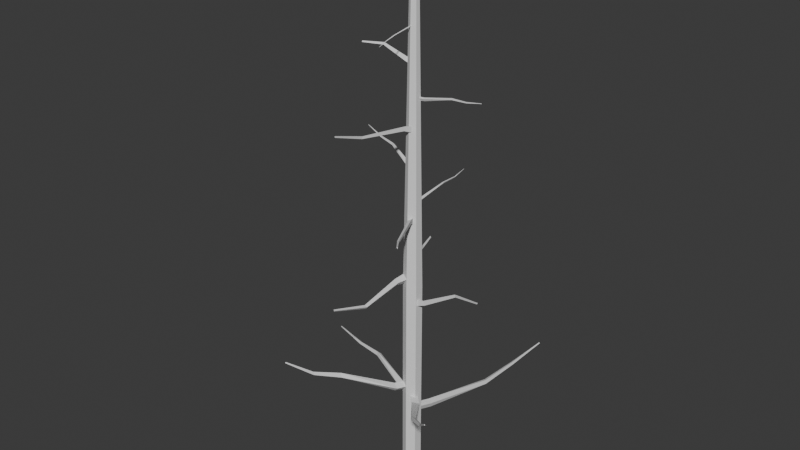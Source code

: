 # Source: Spruce.blend  (saved by Blender 5.1.30; exported with 4.5.12 LTS)
import bpy
from mathutils import Matrix  # noqa: F401  (used for matrix-valued properties, if any)

bpy.ops.wm.read_factory_settings(use_empty=True)
scene = bpy.context.scene
scene.name = 'Scene'

# ---- collections
col_collection = bpy.data.collections.new('Collection'); scene.collection.children.link(col_collection)

# ---- world
world_world = bpy.data.worlds.new('World'); scene.world = world_world
world_world.use_nodes = True; world_world.node_tree.nodes.clear()
_N = world_world.node_tree.nodes; _L = world_world.node_tree.links
n0 = _N.new('ShaderNodeOutputWorld'); n0.name = 'World Output'; n0.location = (200, 100)
n1 = _N.new('ShaderNodeBackground'); n1.name = 'Background'; n1.location = (-200, 100)
n1.inputs[0].default_value = (0.05088, 0.05088, 0.05088, 1.0)
_L.new(n1.outputs[0], n0.inputs[0])
n0.is_active_output = True
world_world.color = (0.05088, 0.05088, 0.05088)
world_world.sun_shadow_jitter_overblur = 0.0

# ---- meshes
me_cylinder = bpy.data.meshes.new('Cylinder')
me_cylinder.from_pydata([(0.0, 1.0, -1.5), (0.0, 0.396, 1.5), (0.866, 0.5, -1.5), (0.343, 0.198, 1.5), (0.866, -0.5, -1.5), (0.343, -0.198, 1.5), (0.0, -1.0, -1.5), (0.0, -0.396, 1.5), (-0.866, -0.5, -1.5), (-0.343, -0.198, 1.5), (-0.866, 0.5, -1.5), (-0.343, 0.198, 1.5), (0.0, 1.0, -0.3385), (0.866, 0.5, -0.3385), (0.866, -0.5, -0.3385), (0.0, -1.0, -0.3385), (-0.866, -0.5, -0.3385), (-0.866, 0.5, -0.3385)], [], [(12, 1, 3, 13), (13, 3, 5, 14), (14, 5, 7, 15), (15, 7, 9, 16), (3, 1, 11, 9, 7, 5), (16, 9, 11, 17), (17, 11, 1, 12), (0, 2, 4, 6, 8, 10), (10, 17, 12, 0), (8, 16, 17, 10), (6, 15, 16, 8), (4, 14, 15, 6), (2, 13, 14, 4), (0, 12, 13, 2)])
_uv = me_cylinder.uv_layers.new(name='UVMap')
_uv.uv.foreach_set('vector', [1.0, 0.6936, 1.0, 1.0, 0.8333, 1.0, 0.8333, 0.6936, 0.8333, 0.6936, 0.8333, 1.0, 0.6667, 1.0, 0.6667, 0.6936, 0.6667, 0.6936, 0.6667, 1.0, 0.5, 1.0, 0.5, 0.6936, 0.5, 0.6936, 0.5, 1.0, 0.3333, 1.0, 0.3333, 0.6936, 0.4578, 0.37, 0.25, 0.49, 0.04215, 0.37, 0.04215, 0.13, 0.25, 0.01, 0.4578, 0.13, 0.3333, 0.6936, 0.3333, 1.0, 0.1667, 1.0, 0.1667, 0.6936, 0.1667, 0.6936, 0.1667, 1.0, -8.941e-08, 1.0, -8.941e-08, 0.6936, 0.75, 0.49, 0.9578, 0.37, 0.9578, 0.13, 0.75, 0.01, 0.5422, 0.13, 0.5422, 0.37, 0.1667, 0.5, 0.1667, 0.6936, -8.941e-08, 0.6936, -8.941e-08, 0.5, 0.3333, 0.5, 0.3333, 0.6936, 0.1667, 0.6936, 0.1667, 0.5, 0.5, 0.5, 0.5, 0.6936, 0.3333, 0.6936, 0.3333, 0.5, 0.6667, 0.5, 0.6667, 0.6936, 0.5, 0.6936, 0.5, 0.5, 0.8333, 0.5, 0.8333, 0.6936, 0.6667, 0.6936, 0.6667, 0.5, 1.0, 0.5, 1.0, 0.6936, 0.8333, 0.6936, 0.8333, 0.5])
me_cylinder.update()
me_cylinder_002 = bpy.data.meshes.new('Cylinder.002')
me_cylinder_002.from_pydata([(0.0, 1.0, -1.5), (0.0, 1.0, 1.5), (0.866, -0.5, -1.5), (0.866, -0.5, 1.5), (-0.866, -0.5, -1.5), (-0.866, -0.5, 1.5), (0.866, -0.5, 1.5), (0.0, 1.0, 1.5), (-0.866, -0.5, 1.5), (3.153, -4.698, 13.27), (3.035, -3.65, 13.36), (2.19, -4.285, 13.42), (2.762, -7.278, 19.6), (2.682, -6.568, 19.66), (2.109, -6.998, 19.7), (3.524, -11.19, 25.53), (3.564, -10.96, 25.65), (3.324, -11.07, 25.66)], [], [(0, 1, 3, 2), (2, 3, 5, 4), (1, 5, 8, 7), (4, 5, 1, 0), (7, 8, 11, 10), (5, 3, 6, 8), (3, 1, 7, 6), (10, 11, 14, 13), (8, 6, 9, 11), (6, 7, 10, 9), (13, 14, 17, 16), (11, 9, 12, 14), (9, 10, 13, 12), (15, 16, 17), (14, 12, 15, 17), (12, 13, 16, 15)])
_uv = me_cylinder_002.uv_layers.new(name='UVMap')
_uv.uv.foreach_set('vector', [1.0, 0.5, 1.0, 1.0, 0.6667, 1.0, 0.6667, 0.5, 0.6667, 0.5, 0.6667, 1.0, 0.3333, 1.0, 0.3333, 0.5, -5.96e-08, 1.0, 0.3333, 1.0, 0.3333, 1.0, -5.96e-08, 1.0, 0.3333, 0.5, 0.3333, 1.0, -5.96e-08, 1.0, -5.96e-08, 0.5, -5.96e-08, 1.0, 0.3333, 1.0, 0.3333, 1.0, -5.96e-08, 1.0, 0.3333, 1.0, 0.6667, 1.0, 0.6667, 1.0, 0.3333, 1.0, 0.6667, 1.0, 1.0, 1.0, 1.0, 1.0, 0.6667, 1.0, -5.96e-08, 1.0, 0.3333, 1.0, 0.3333, 1.0, -5.96e-08, 1.0, 0.3333, 1.0, 0.6667, 1.0, 0.6667, 1.0, 0.3333, 1.0, 0.6667, 1.0, 1.0, 1.0, 1.0, 1.0, 0.6667, 1.0, -5.96e-08, 1.0, 0.3333, 1.0, 0.3333, 1.0, -5.96e-08, 1.0, 0.3333, 1.0, 0.6667, 1.0, 0.6667, 1.0, 0.3333, 1.0, 0.6667, 1.0, 1.0, 1.0, 1.0, 1.0, 0.6667, 1.0, 0.4578, 0.13, 0.25, 0.49, 0.04215, 0.13, 0.3333, 1.0, 0.6667, 1.0, 0.6667, 1.0, 0.3333, 1.0, 0.6667, 1.0, 1.0, 1.0, 1.0, 1.0, 0.6667, 1.0])
me_cylinder_002.update()
me_cylinder_003 = bpy.data.meshes.new('Cylinder.003')
me_cylinder_003.from_pydata([(-0.275, 2.26, -12.67), (-0.275, 2.26, -9.67), (0.591, 0.7597, -12.67), (0.591, 0.7597, -9.67), (-1.141, 0.7597, -12.67), (-1.141, 0.7597, -9.67), (0.591, 0.7597, -9.67), (-0.275, 2.26, -9.67), (-1.141, 0.7597, -9.67), (2.878, -3.439, 2.098), (2.76, -2.391, 2.189), (1.915, -3.026, 2.25), (2.487, -6.019, 8.427), (2.407, -5.308, 8.489), (1.834, -5.739, 8.531), (3.249, -9.935, 14.36), (3.289, -9.699, 14.48), (3.049, -9.814, 14.49)], [], [(0, 1, 3, 2), (2, 3, 5, 4), (1, 5, 8, 7), (4, 5, 1, 0), (7, 8, 11, 10), (5, 3, 6, 8), (3, 1, 7, 6), (10, 11, 14, 13), (8, 6, 9, 11), (6, 7, 10, 9), (13, 14, 17, 16), (11, 9, 12, 14), (9, 10, 13, 12), (15, 16, 17), (14, 12, 15, 17), (12, 13, 16, 15)])
_uv = me_cylinder_003.uv_layers.new(name='UVMap')
_uv.uv.foreach_set('vector', [1.0, 0.5, 1.0, 1.0, 0.6667, 1.0, 0.6667, 0.5, 0.6667, 0.5, 0.6667, 1.0, 0.3333, 1.0, 0.3333, 0.5, -5.96e-08, 1.0, 0.3333, 1.0, 0.3333, 1.0, -5.96e-08, 1.0, 0.3333, 0.5, 0.3333, 1.0, -5.96e-08, 1.0, -5.96e-08, 0.5, -5.96e-08, 1.0, 0.3333, 1.0, 0.3333, 1.0, -5.96e-08, 1.0, 0.3333, 1.0, 0.6667, 1.0, 0.6667, 1.0, 0.3333, 1.0, 0.6667, 1.0, 1.0, 1.0, 1.0, 1.0, 0.6667, 1.0, -5.96e-08, 1.0, 0.3333, 1.0, 0.3333, 1.0, -5.96e-08, 1.0, 0.3333, 1.0, 0.6667, 1.0, 0.6667, 1.0, 0.3333, 1.0, 0.6667, 1.0, 1.0, 1.0, 1.0, 1.0, 0.6667, 1.0, -5.96e-08, 1.0, 0.3333, 1.0, 0.3333, 1.0, -5.96e-08, 1.0, 0.3333, 1.0, 0.6667, 1.0, 0.6667, 1.0, 0.3333, 1.0, 0.6667, 1.0, 1.0, 1.0, 1.0, 1.0, 0.6667, 1.0, 0.4578, 0.13, 0.25, 0.49, 0.04215, 0.13, 0.3333, 1.0, 0.6667, 1.0, 0.6667, 1.0, 0.3333, 1.0, 0.6667, 1.0, 1.0, 1.0, 1.0, 1.0, 0.6667, 1.0])
me_cylinder_003.update()
me_cylinder_004 = bpy.data.meshes.new('Cylinder.004')
me_cylinder_004.from_pydata([(-0.275, 2.26, -12.67), (-0.275, 2.26, -9.67), (0.591, 0.7597, -12.67), (0.591, 0.7597, -9.67), (-1.141, 0.7597, -12.67), (-1.141, 0.7597, -9.67), (0.591, 0.7597, -9.67), (-0.275, 2.26, -9.67), (-1.141, 0.7597, -9.67), (2.878, -3.439, 2.098), (2.76, -2.391, 2.189), (1.915, -3.026, 2.25), (2.487, -6.019, 8.427), (2.407, -5.308, 8.489), (1.834, -5.739, 8.531), (3.249, -9.935, 14.36), (3.289, -9.699, 14.48), (3.049, -9.814, 14.49)], [], [(0, 1, 3, 2), (2, 3, 5, 4), (1, 5, 8, 7), (4, 5, 1, 0), (7, 8, 11, 10), (5, 3, 6, 8), (3, 1, 7, 6), (10, 11, 14, 13), (8, 6, 9, 11), (6, 7, 10, 9), (13, 14, 17, 16), (11, 9, 12, 14), (9, 10, 13, 12), (15, 16, 17), (14, 12, 15, 17), (12, 13, 16, 15)])
_uv = me_cylinder_004.uv_layers.new(name='UVMap')
_uv.uv.foreach_set('vector', [1.0, 0.5, 1.0, 1.0, 0.6667, 1.0, 0.6667, 0.5, 0.6667, 0.5, 0.6667, 1.0, 0.3333, 1.0, 0.3333, 0.5, -5.96e-08, 1.0, 0.3333, 1.0, 0.3333, 1.0, -5.96e-08, 1.0, 0.3333, 0.5, 0.3333, 1.0, -5.96e-08, 1.0, -5.96e-08, 0.5, -5.96e-08, 1.0, 0.3333, 1.0, 0.3333, 1.0, -5.96e-08, 1.0, 0.3333, 1.0, 0.6667, 1.0, 0.6667, 1.0, 0.3333, 1.0, 0.6667, 1.0, 1.0, 1.0, 1.0, 1.0, 0.6667, 1.0, -5.96e-08, 1.0, 0.3333, 1.0, 0.3333, 1.0, -5.96e-08, 1.0, 0.3333, 1.0, 0.6667, 1.0, 0.6667, 1.0, 0.3333, 1.0, 0.6667, 1.0, 1.0, 1.0, 1.0, 1.0, 0.6667, 1.0, -5.96e-08, 1.0, 0.3333, 1.0, 0.3333, 1.0, -5.96e-08, 1.0, 0.3333, 1.0, 0.6667, 1.0, 0.6667, 1.0, 0.3333, 1.0, 0.6667, 1.0, 1.0, 1.0, 1.0, 1.0, 0.6667, 1.0, 0.4578, 0.13, 0.25, 0.49, 0.04215, 0.13, 0.3333, 1.0, 0.6667, 1.0, 0.6667, 1.0, 0.3333, 1.0, 0.6667, 1.0, 1.0, 1.0, 1.0, 1.0, 0.6667, 1.0])
me_cylinder_004.update()
me_cylinder_001 = bpy.data.meshes.new('Cylinder.001')
me_cylinder_001.from_pydata([(0.0, 1.0, -1.0), (0.0, 0.6656, 1.0), (0.866, -0.5, -1.0), (0.5764, -0.3328, 1.0), (-0.866, -0.5, -1.0), (-0.5764, -0.3328, 1.0), (-2.046, -1.94, 13.05), (-2.239, -1.606, 13.05), (-2.432, -1.94, 13.05), (-2.895, -0.2296, 7.871), (-2.566, 0.3406, 7.871), (-2.236, -0.2296, 7.871)], [], [(0, 1, 3, 2), (2, 3, 5, 4), (10, 9, 8, 7), (4, 5, 1, 0), (6, 7, 8), (9, 11, 6, 8), (11, 10, 7, 6), (3, 1, 10, 11), (5, 3, 11, 9), (1, 5, 9, 10)])
_uv = me_cylinder_001.uv_layers.new(name='UVMap')
_uv.uv.foreach_set('vector', [1.0, 0.5, 1.0, 1.0, 0.6667, 1.0, 0.6667, 0.5, 0.6667, 0.5, 0.6667, 1.0, 0.3333, 1.0, 0.3333, 0.5, -5.96e-08, 1.0, 0.3333, 1.0, 0.3333, 1.0, -5.96e-08, 1.0, 0.3333, 0.5, 0.3333, 1.0, -5.96e-08, 1.0, -5.96e-08, 0.5, 0.4578, 0.13, 0.25, 0.49, 0.04215, 0.13, 0.3333, 1.0, 0.6667, 1.0, 0.6667, 1.0, 0.3333, 1.0, 0.6667, 1.0, 1.0, 1.0, 1.0, 1.0, 0.6667, 1.0, 0.6667, 1.0, 1.0, 1.0, 1.0, 1.0, 0.6667, 1.0, 0.3333, 1.0, 0.6667, 1.0, 0.6667, 1.0, 0.3333, 1.0, -5.96e-08, 1.0, 0.3333, 1.0, 0.3333, 1.0, -5.96e-08, 1.0])
me_cylinder_001.update()
me_cylinder_005 = bpy.data.meshes.new('Cylinder.005')
me_cylinder_005.from_pydata([(0.0, 1.0, -1.0), (0.0, 0.6656, 1.0), (0.866, -0.5, -1.0), (0.5764, -0.3328, 1.0), (-0.866, -0.5, -1.0), (-0.5764, -0.3328, 1.0), (-2.046, -1.94, 13.05), (-2.239, -1.606, 13.05), (-2.432, -1.94, 13.05), (-2.895, -0.2296, 7.871), (-2.566, 0.3406, 7.871), (-2.236, -0.2296, 7.871)], [], [(0, 1, 3, 2), (2, 3, 5, 4), (10, 9, 8, 7), (4, 5, 1, 0), (6, 7, 8), (9, 11, 6, 8), (11, 10, 7, 6), (3, 1, 10, 11), (5, 3, 11, 9), (1, 5, 9, 10)])
_uv = me_cylinder_005.uv_layers.new(name='UVMap')
_uv.uv.foreach_set('vector', [1.0, 0.5, 1.0, 1.0, 0.6667, 1.0, 0.6667, 0.5, 0.6667, 0.5, 0.6667, 1.0, 0.3333, 1.0, 0.3333, 0.5, -5.96e-08, 1.0, 0.3333, 1.0, 0.3333, 1.0, -5.96e-08, 1.0, 0.3333, 0.5, 0.3333, 1.0, -5.96e-08, 1.0, -5.96e-08, 0.5, 0.4578, 0.13, 0.25, 0.49, 0.04215, 0.13, 0.3333, 1.0, 0.6667, 1.0, 0.6667, 1.0, 0.3333, 1.0, 0.6667, 1.0, 1.0, 1.0, 1.0, 1.0, 0.6667, 1.0, 0.6667, 1.0, 1.0, 1.0, 1.0, 1.0, 0.6667, 1.0, 0.3333, 1.0, 0.6667, 1.0, 0.6667, 1.0, 0.3333, 1.0, -5.96e-08, 1.0, 0.3333, 1.0, 0.3333, 1.0, -5.96e-08, 1.0])
me_cylinder_005.update()
me_cylinder_006 = bpy.data.meshes.new('Cylinder.006')
me_cylinder_006.from_pydata([(0.0, 1.0, -1.0), (0.0, 0.6656, 1.0), (0.866, -0.5, -1.0), (0.5764, -0.3328, 1.0), (-0.866, -0.5, -1.0), (-0.5764, -0.3328, 1.0), (-2.046, -1.94, 13.05), (-2.239, -1.606, 13.05), (-2.432, -1.94, 13.05), (-2.895, -0.2296, 7.871), (-2.566, 0.3406, 7.871), (-2.236, -0.2296, 7.871)], [], [(0, 1, 3, 2), (2, 3, 5, 4), (10, 9, 8, 7), (4, 5, 1, 0), (6, 7, 8), (9, 11, 6, 8), (11, 10, 7, 6), (3, 1, 10, 11), (5, 3, 11, 9), (1, 5, 9, 10)])
_uv = me_cylinder_006.uv_layers.new(name='UVMap')
_uv.uv.foreach_set('vector', [1.0, 0.5, 1.0, 1.0, 0.6667, 1.0, 0.6667, 0.5, 0.6667, 0.5, 0.6667, 1.0, 0.3333, 1.0, 0.3333, 0.5, -5.96e-08, 1.0, 0.3333, 1.0, 0.3333, 1.0, -5.96e-08, 1.0, 0.3333, 0.5, 0.3333, 1.0, -5.96e-08, 1.0, -5.96e-08, 0.5, 0.4578, 0.13, 0.25, 0.49, 0.04215, 0.13, 0.3333, 1.0, 0.6667, 1.0, 0.6667, 1.0, 0.3333, 1.0, 0.6667, 1.0, 1.0, 1.0, 1.0, 1.0, 0.6667, 1.0, 0.6667, 1.0, 1.0, 1.0, 1.0, 1.0, 0.6667, 1.0, 0.3333, 1.0, 0.6667, 1.0, 0.6667, 1.0, 0.3333, 1.0, -5.96e-08, 1.0, 0.3333, 1.0, 0.3333, 1.0, -5.96e-08, 1.0])
me_cylinder_006.update()
me_cylinder_007 = bpy.data.meshes.new('Cylinder.007')
me_cylinder_007.from_pydata([(-0.275, 2.26, -12.67), (-0.275, 2.26, -9.67), (0.591, 0.7597, -12.67), (0.591, 0.7597, -9.67), (-1.141, 0.7597, -12.67), (-1.141, 0.7597, -9.67), (0.591, 0.7597, -9.67), (-0.275, 2.26, -9.67), (-1.141, 0.7597, -9.67), (2.878, -3.439, 2.098), (2.76, -2.391, 2.189), (1.915, -3.026, 2.25), (2.487, -6.019, 8.427), (2.407, -5.308, 8.489), (1.834, -5.739, 8.531), (3.249, -9.935, 14.36), (3.289, -9.699, 14.48), (3.049, -9.814, 14.49)], [], [(0, 1, 3, 2), (2, 3, 5, 4), (1, 5, 8, 7), (4, 5, 1, 0), (7, 8, 11, 10), (5, 3, 6, 8), (3, 1, 7, 6), (10, 11, 14, 13), (8, 6, 9, 11), (6, 7, 10, 9), (13, 14, 17, 16), (11, 9, 12, 14), (9, 10, 13, 12), (15, 16, 17), (14, 12, 15, 17), (12, 13, 16, 15)])
_uv = me_cylinder_007.uv_layers.new(name='UVMap')
_uv.uv.foreach_set('vector', [1.0, 0.5, 1.0, 1.0, 0.6667, 1.0, 0.6667, 0.5, 0.6667, 0.5, 0.6667, 1.0, 0.3333, 1.0, 0.3333, 0.5, -5.96e-08, 1.0, 0.3333, 1.0, 0.3333, 1.0, -5.96e-08, 1.0, 0.3333, 0.5, 0.3333, 1.0, -5.96e-08, 1.0, -5.96e-08, 0.5, -5.96e-08, 1.0, 0.3333, 1.0, 0.3333, 1.0, -5.96e-08, 1.0, 0.3333, 1.0, 0.6667, 1.0, 0.6667, 1.0, 0.3333, 1.0, 0.6667, 1.0, 1.0, 1.0, 1.0, 1.0, 0.6667, 1.0, -5.96e-08, 1.0, 0.3333, 1.0, 0.3333, 1.0, -5.96e-08, 1.0, 0.3333, 1.0, 0.6667, 1.0, 0.6667, 1.0, 0.3333, 1.0, 0.6667, 1.0, 1.0, 1.0, 1.0, 1.0, 0.6667, 1.0, -5.96e-08, 1.0, 0.3333, 1.0, 0.3333, 1.0, -5.96e-08, 1.0, 0.3333, 1.0, 0.6667, 1.0, 0.6667, 1.0, 0.3333, 1.0, 0.6667, 1.0, 1.0, 1.0, 1.0, 1.0, 0.6667, 1.0, 0.4578, 0.13, 0.25, 0.49, 0.04215, 0.13, 0.3333, 1.0, 0.6667, 1.0, 0.6667, 1.0, 0.3333, 1.0, 0.6667, 1.0, 1.0, 1.0, 1.0, 1.0, 0.6667, 1.0])
me_cylinder_007.update()
me_cylinder_008 = bpy.data.meshes.new('Cylinder.008')
me_cylinder_008.from_pydata([(-0.275, 2.26, -12.67), (-0.275, 2.26, -9.67), (0.591, 0.7597, -12.67), (0.591, 0.7597, -9.67), (-1.141, 0.7597, -12.67), (-1.141, 0.7597, -9.67), (0.591, 0.7597, -9.67), (-0.275, 2.26, -9.67), (-1.141, 0.7597, -9.67), (2.878, -3.439, 2.098), (2.76, -2.391, 2.189), (1.915, -3.026, 2.25), (2.487, -6.019, 8.427), (2.407, -5.308, 8.489), (1.834, -5.739, 8.531), (3.249, -9.935, 14.36), (3.289, -9.699, 14.48), (3.049, -9.814, 14.49)], [], [(0, 1, 3, 2), (2, 3, 5, 4), (1, 5, 8, 7), (4, 5, 1, 0), (7, 8, 11, 10), (5, 3, 6, 8), (3, 1, 7, 6), (10, 11, 14, 13), (8, 6, 9, 11), (6, 7, 10, 9), (13, 14, 17, 16), (11, 9, 12, 14), (9, 10, 13, 12), (15, 16, 17), (14, 12, 15, 17), (12, 13, 16, 15)])
_uv = me_cylinder_008.uv_layers.new(name='UVMap')
_uv.uv.foreach_set('vector', [1.0, 0.5, 1.0, 1.0, 0.6667, 1.0, 0.6667, 0.5, 0.6667, 0.5, 0.6667, 1.0, 0.3333, 1.0, 0.3333, 0.5, -5.96e-08, 1.0, 0.3333, 1.0, 0.3333, 1.0, -5.96e-08, 1.0, 0.3333, 0.5, 0.3333, 1.0, -5.96e-08, 1.0, -5.96e-08, 0.5, -5.96e-08, 1.0, 0.3333, 1.0, 0.3333, 1.0, -5.96e-08, 1.0, 0.3333, 1.0, 0.6667, 1.0, 0.6667, 1.0, 0.3333, 1.0, 0.6667, 1.0, 1.0, 1.0, 1.0, 1.0, 0.6667, 1.0, -5.96e-08, 1.0, 0.3333, 1.0, 0.3333, 1.0, -5.96e-08, 1.0, 0.3333, 1.0, 0.6667, 1.0, 0.6667, 1.0, 0.3333, 1.0, 0.6667, 1.0, 1.0, 1.0, 1.0, 1.0, 0.6667, 1.0, -5.96e-08, 1.0, 0.3333, 1.0, 0.3333, 1.0, -5.96e-08, 1.0, 0.3333, 1.0, 0.6667, 1.0, 0.6667, 1.0, 0.3333, 1.0, 0.6667, 1.0, 1.0, 1.0, 1.0, 1.0, 0.6667, 1.0, 0.4578, 0.13, 0.25, 0.49, 0.04215, 0.13, 0.3333, 1.0, 0.6667, 1.0, 0.6667, 1.0, 0.3333, 1.0, 0.6667, 1.0, 1.0, 1.0, 1.0, 1.0, 0.6667, 1.0])
me_cylinder_008.update()
me_cylinder_009 = bpy.data.meshes.new('Cylinder.009')
me_cylinder_009.from_pydata([(-0.275, 2.26, -12.67), (-0.275, 2.26, -9.67), (0.591, 0.7597, -12.67), (0.591, 0.7597, -9.67), (-1.141, 0.7597, -12.67), (-1.141, 0.7597, -9.67), (0.591, 0.7597, -9.67), (-0.275, 2.26, -9.67), (-1.141, 0.7597, -9.67), (2.878, -3.439, 2.098), (2.76, -2.391, 2.189), (1.915, -3.026, 2.25), (2.487, -6.019, 8.427), (2.407, -5.308, 8.489), (1.834, -5.739, 8.531), (3.249, -9.935, 14.36), (3.289, -9.699, 14.48), (3.049, -9.814, 14.49)], [], [(0, 1, 3, 2), (2, 3, 5, 4), (1, 5, 8, 7), (4, 5, 1, 0), (7, 8, 11, 10), (5, 3, 6, 8), (3, 1, 7, 6), (10, 11, 14, 13), (8, 6, 9, 11), (6, 7, 10, 9), (13, 14, 17, 16), (11, 9, 12, 14), (9, 10, 13, 12), (15, 16, 17), (14, 12, 15, 17), (12, 13, 16, 15)])
_uv = me_cylinder_009.uv_layers.new(name='UVMap')
_uv.uv.foreach_set('vector', [1.0, 0.5, 1.0, 1.0, 0.6667, 1.0, 0.6667, 0.5, 0.6667, 0.5, 0.6667, 1.0, 0.3333, 1.0, 0.3333, 0.5, -5.96e-08, 1.0, 0.3333, 1.0, 0.3333, 1.0, -5.96e-08, 1.0, 0.3333, 0.5, 0.3333, 1.0, -5.96e-08, 1.0, -5.96e-08, 0.5, -5.96e-08, 1.0, 0.3333, 1.0, 0.3333, 1.0, -5.96e-08, 1.0, 0.3333, 1.0, 0.6667, 1.0, 0.6667, 1.0, 0.3333, 1.0, 0.6667, 1.0, 1.0, 1.0, 1.0, 1.0, 0.6667, 1.0, -5.96e-08, 1.0, 0.3333, 1.0, 0.3333, 1.0, -5.96e-08, 1.0, 0.3333, 1.0, 0.6667, 1.0, 0.6667, 1.0, 0.3333, 1.0, 0.6667, 1.0, 1.0, 1.0, 1.0, 1.0, 0.6667, 1.0, -5.96e-08, 1.0, 0.3333, 1.0, 0.3333, 1.0, -5.96e-08, 1.0, 0.3333, 1.0, 0.6667, 1.0, 0.6667, 1.0, 0.3333, 1.0, 0.6667, 1.0, 1.0, 1.0, 1.0, 1.0, 0.6667, 1.0, 0.4578, 0.13, 0.25, 0.49, 0.04215, 0.13, 0.3333, 1.0, 0.6667, 1.0, 0.6667, 1.0, 0.3333, 1.0, 0.6667, 1.0, 1.0, 1.0, 1.0, 1.0, 0.6667, 1.0])
me_cylinder_009.update()
me_cylinder_010 = bpy.data.meshes.new('Cylinder.010')
me_cylinder_010.from_pydata([(-0.275, 2.26, -12.67), (-0.275, 2.26, -9.67), (0.591, 0.7597, -12.67), (0.591, 0.7597, -9.67), (-1.141, 0.7597, -12.67), (-1.141, 0.7597, -9.67), (0.591, 0.7597, -9.67), (-0.275, 2.26, -9.67), (-1.141, 0.7597, -9.67), (2.878, -3.439, 2.098), (2.76, -2.391, 2.189), (1.915, -3.026, 2.25), (2.487, -6.019, 8.427), (2.407, -5.308, 8.489), (1.834, -5.739, 8.531), (3.249, -9.935, 14.36), (3.289, -9.699, 14.48), (3.049, -9.814, 14.49)], [], [(0, 1, 3, 2), (2, 3, 5, 4), (1, 5, 8, 7), (4, 5, 1, 0), (7, 8, 11, 10), (5, 3, 6, 8), (3, 1, 7, 6), (10, 11, 14, 13), (8, 6, 9, 11), (6, 7, 10, 9), (13, 14, 17, 16), (11, 9, 12, 14), (9, 10, 13, 12), (15, 16, 17), (14, 12, 15, 17), (12, 13, 16, 15)])
_uv = me_cylinder_010.uv_layers.new(name='UVMap')
_uv.uv.foreach_set('vector', [1.0, 0.5, 1.0, 1.0, 0.6667, 1.0, 0.6667, 0.5, 0.6667, 0.5, 0.6667, 1.0, 0.3333, 1.0, 0.3333, 0.5, -5.96e-08, 1.0, 0.3333, 1.0, 0.3333, 1.0, -5.96e-08, 1.0, 0.3333, 0.5, 0.3333, 1.0, -5.96e-08, 1.0, -5.96e-08, 0.5, -5.96e-08, 1.0, 0.3333, 1.0, 0.3333, 1.0, -5.96e-08, 1.0, 0.3333, 1.0, 0.6667, 1.0, 0.6667, 1.0, 0.3333, 1.0, 0.6667, 1.0, 1.0, 1.0, 1.0, 1.0, 0.6667, 1.0, -5.96e-08, 1.0, 0.3333, 1.0, 0.3333, 1.0, -5.96e-08, 1.0, 0.3333, 1.0, 0.6667, 1.0, 0.6667, 1.0, 0.3333, 1.0, 0.6667, 1.0, 1.0, 1.0, 1.0, 1.0, 0.6667, 1.0, -5.96e-08, 1.0, 0.3333, 1.0, 0.3333, 1.0, -5.96e-08, 1.0, 0.3333, 1.0, 0.6667, 1.0, 0.6667, 1.0, 0.3333, 1.0, 0.6667, 1.0, 1.0, 1.0, 1.0, 1.0, 0.6667, 1.0, 0.4578, 0.13, 0.25, 0.49, 0.04215, 0.13, 0.3333, 1.0, 0.6667, 1.0, 0.6667, 1.0, 0.3333, 1.0, 0.6667, 1.0, 1.0, 1.0, 1.0, 1.0, 0.6667, 1.0])
me_cylinder_010.update()
me_cylinder_011 = bpy.data.meshes.new('Cylinder.011')
me_cylinder_011.from_pydata([(0.0, 1.0, -1.0), (0.0, 0.6656, 1.0), (0.866, -0.5, -1.0), (0.5764, -0.3328, 1.0), (-0.866, -0.5, -1.0), (-0.5764, -0.3328, 1.0), (-2.046, -1.94, 13.05), (-2.239, -1.606, 13.05), (-2.432, -1.94, 13.05), (-2.895, -0.2296, 7.871), (-2.566, 0.3406, 7.871), (-2.236, -0.2296, 7.871)], [], [(0, 1, 3, 2), (2, 3, 5, 4), (10, 9, 8, 7), (4, 5, 1, 0), (6, 7, 8), (9, 11, 6, 8), (11, 10, 7, 6), (3, 1, 10, 11), (5, 3, 11, 9), (1, 5, 9, 10)])
_uv = me_cylinder_011.uv_layers.new(name='UVMap')
_uv.uv.foreach_set('vector', [1.0, 0.5, 1.0, 1.0, 0.6667, 1.0, 0.6667, 0.5, 0.6667, 0.5, 0.6667, 1.0, 0.3333, 1.0, 0.3333, 0.5, -5.96e-08, 1.0, 0.3333, 1.0, 0.3333, 1.0, -5.96e-08, 1.0, 0.3333, 0.5, 0.3333, 1.0, -5.96e-08, 1.0, -5.96e-08, 0.5, 0.4578, 0.13, 0.25, 0.49, 0.04215, 0.13, 0.3333, 1.0, 0.6667, 1.0, 0.6667, 1.0, 0.3333, 1.0, 0.6667, 1.0, 1.0, 1.0, 1.0, 1.0, 0.6667, 1.0, 0.6667, 1.0, 1.0, 1.0, 1.0, 1.0, 0.6667, 1.0, 0.3333, 1.0, 0.6667, 1.0, 0.6667, 1.0, 0.3333, 1.0, -5.96e-08, 1.0, 0.3333, 1.0, 0.3333, 1.0, -5.96e-08, 1.0])
me_cylinder_011.update()
me_cylinder_012 = bpy.data.meshes.new('Cylinder.012')
me_cylinder_012.from_pydata([(0.0, 1.0, -1.0), (0.0, 0.6656, 1.0), (0.866, -0.5, -1.0), (0.5764, -0.3328, 1.0), (-0.866, -0.5, -1.0), (-0.5764, -0.3328, 1.0), (-2.046, -1.94, 13.05), (-2.239, -1.606, 13.05), (-2.432, -1.94, 13.05), (-2.895, -0.2296, 7.871), (-2.566, 0.3406, 7.871), (-2.236, -0.2296, 7.871)], [], [(0, 1, 3, 2), (2, 3, 5, 4), (10, 9, 8, 7), (4, 5, 1, 0), (6, 7, 8), (9, 11, 6, 8), (11, 10, 7, 6), (3, 1, 10, 11), (5, 3, 11, 9), (1, 5, 9, 10)])
_uv = me_cylinder_012.uv_layers.new(name='UVMap')
_uv.uv.foreach_set('vector', [1.0, 0.5, 1.0, 1.0, 0.6667, 1.0, 0.6667, 0.5, 0.6667, 0.5, 0.6667, 1.0, 0.3333, 1.0, 0.3333, 0.5, -5.96e-08, 1.0, 0.3333, 1.0, 0.3333, 1.0, -5.96e-08, 1.0, 0.3333, 0.5, 0.3333, 1.0, -5.96e-08, 1.0, -5.96e-08, 0.5, 0.4578, 0.13, 0.25, 0.49, 0.04215, 0.13, 0.3333, 1.0, 0.6667, 1.0, 0.6667, 1.0, 0.3333, 1.0, 0.6667, 1.0, 1.0, 1.0, 1.0, 1.0, 0.6667, 1.0, 0.6667, 1.0, 1.0, 1.0, 1.0, 1.0, 0.6667, 1.0, 0.3333, 1.0, 0.6667, 1.0, 0.6667, 1.0, 0.3333, 1.0, -5.96e-08, 1.0, 0.3333, 1.0, 0.3333, 1.0, -5.96e-08, 1.0])
me_cylinder_012.update()
me_cylinder_013 = bpy.data.meshes.new('Cylinder.013')
me_cylinder_013.from_pydata([(-0.275, 2.26, -12.67), (-0.275, 2.26, -9.67), (0.591, 0.7597, -12.67), (0.591, 0.7597, -9.67), (-1.141, 0.7597, -12.67), (-1.141, 0.7597, -9.67), (0.591, 0.7597, -9.67), (-0.275, 2.26, -9.67), (-1.141, 0.7597, -9.67), (2.878, -3.439, 2.098), (2.76, -2.391, 2.189), (1.915, -3.026, 2.25), (2.487, -6.019, 8.427), (2.407, -5.308, 8.489), (1.834, -5.739, 8.531), (3.249, -9.935, 14.36), (3.289, -9.699, 14.48), (3.049, -9.814, 14.49)], [], [(0, 1, 3, 2), (2, 3, 5, 4), (1, 5, 8, 7), (4, 5, 1, 0), (7, 8, 11, 10), (5, 3, 6, 8), (3, 1, 7, 6), (10, 11, 14, 13), (8, 6, 9, 11), (6, 7, 10, 9), (13, 14, 17, 16), (11, 9, 12, 14), (9, 10, 13, 12), (15, 16, 17), (14, 12, 15, 17), (12, 13, 16, 15)])
_uv = me_cylinder_013.uv_layers.new(name='UVMap')
_uv.uv.foreach_set('vector', [1.0, 0.5, 1.0, 1.0, 0.6667, 1.0, 0.6667, 0.5, 0.6667, 0.5, 0.6667, 1.0, 0.3333, 1.0, 0.3333, 0.5, -5.96e-08, 1.0, 0.3333, 1.0, 0.3333, 1.0, -5.96e-08, 1.0, 0.3333, 0.5, 0.3333, 1.0, -5.96e-08, 1.0, -5.96e-08, 0.5, -5.96e-08, 1.0, 0.3333, 1.0, 0.3333, 1.0, -5.96e-08, 1.0, 0.3333, 1.0, 0.6667, 1.0, 0.6667, 1.0, 0.3333, 1.0, 0.6667, 1.0, 1.0, 1.0, 1.0, 1.0, 0.6667, 1.0, -5.96e-08, 1.0, 0.3333, 1.0, 0.3333, 1.0, -5.96e-08, 1.0, 0.3333, 1.0, 0.6667, 1.0, 0.6667, 1.0, 0.3333, 1.0, 0.6667, 1.0, 1.0, 1.0, 1.0, 1.0, 0.6667, 1.0, -5.96e-08, 1.0, 0.3333, 1.0, 0.3333, 1.0, -5.96e-08, 1.0, 0.3333, 1.0, 0.6667, 1.0, 0.6667, 1.0, 0.3333, 1.0, 0.6667, 1.0, 1.0, 1.0, 1.0, 1.0, 0.6667, 1.0, 0.4578, 0.13, 0.25, 0.49, 0.04215, 0.13, 0.3333, 1.0, 0.6667, 1.0, 0.6667, 1.0, 0.3333, 1.0, 0.6667, 1.0, 1.0, 1.0, 1.0, 1.0, 0.6667, 1.0])
me_cylinder_013.update()
me_cylinder_014 = bpy.data.meshes.new('Cylinder.014')
me_cylinder_014.from_pydata([(-0.275, 2.26, -12.67), (-0.275, 2.26, -9.67), (0.591, 0.7597, -12.67), (0.591, 0.7597, -9.67), (-1.141, 0.7597, -12.67), (-1.141, 0.7597, -9.67), (0.591, 0.7597, -9.67), (-0.275, 2.26, -9.67), (-1.141, 0.7597, -9.67), (2.878, -3.439, 2.098), (2.76, -2.391, 2.189), (1.915, -3.026, 2.25), (2.487, -6.019, 8.427), (2.407, -5.308, 8.489), (1.834, -5.739, 8.531), (3.249, -9.935, 14.36), (3.289, -9.699, 14.48), (3.049, -9.814, 14.49)], [], [(0, 1, 3, 2), (2, 3, 5, 4), (1, 5, 8, 7), (4, 5, 1, 0), (7, 8, 11, 10), (5, 3, 6, 8), (3, 1, 7, 6), (10, 11, 14, 13), (8, 6, 9, 11), (6, 7, 10, 9), (13, 14, 17, 16), (11, 9, 12, 14), (9, 10, 13, 12), (15, 16, 17), (14, 12, 15, 17), (12, 13, 16, 15)])
_uv = me_cylinder_014.uv_layers.new(name='UVMap')
_uv.uv.foreach_set('vector', [1.0, 0.5, 1.0, 1.0, 0.6667, 1.0, 0.6667, 0.5, 0.6667, 0.5, 0.6667, 1.0, 0.3333, 1.0, 0.3333, 0.5, -5.96e-08, 1.0, 0.3333, 1.0, 0.3333, 1.0, -5.96e-08, 1.0, 0.3333, 0.5, 0.3333, 1.0, -5.96e-08, 1.0, -5.96e-08, 0.5, -5.96e-08, 1.0, 0.3333, 1.0, 0.3333, 1.0, -5.96e-08, 1.0, 0.3333, 1.0, 0.6667, 1.0, 0.6667, 1.0, 0.3333, 1.0, 0.6667, 1.0, 1.0, 1.0, 1.0, 1.0, 0.6667, 1.0, -5.96e-08, 1.0, 0.3333, 1.0, 0.3333, 1.0, -5.96e-08, 1.0, 0.3333, 1.0, 0.6667, 1.0, 0.6667, 1.0, 0.3333, 1.0, 0.6667, 1.0, 1.0, 1.0, 1.0, 1.0, 0.6667, 1.0, -5.96e-08, 1.0, 0.3333, 1.0, 0.3333, 1.0, -5.96e-08, 1.0, 0.3333, 1.0, 0.6667, 1.0, 0.6667, 1.0, 0.3333, 1.0, 0.6667, 1.0, 1.0, 1.0, 1.0, 1.0, 0.6667, 1.0, 0.4578, 0.13, 0.25, 0.49, 0.04215, 0.13, 0.3333, 1.0, 0.6667, 1.0, 0.6667, 1.0, 0.3333, 1.0, 0.6667, 1.0, 1.0, 1.0, 1.0, 1.0, 0.6667, 1.0])
me_cylinder_014.update()
me_cylinder_015 = bpy.data.meshes.new('Cylinder.015')
me_cylinder_015.from_pydata([(0.0, 1.0, -1.0), (0.0, 0.6656, 1.0), (0.866, -0.5, -1.0), (0.5764, -0.3328, 1.0), (-0.866, -0.5, -1.0), (-0.5764, -0.3328, 1.0), (-2.046, -1.94, 13.05), (-2.239, -1.606, 13.05), (-2.432, -1.94, 13.05), (-2.895, -0.2296, 7.871), (-2.566, 0.3406, 7.871), (-2.236, -0.2296, 7.871)], [], [(0, 1, 3, 2), (2, 3, 5, 4), (10, 9, 8, 7), (4, 5, 1, 0), (6, 7, 8), (9, 11, 6, 8), (11, 10, 7, 6), (3, 1, 10, 11), (5, 3, 11, 9), (1, 5, 9, 10)])
_uv = me_cylinder_015.uv_layers.new(name='UVMap')
_uv.uv.foreach_set('vector', [1.0, 0.5, 1.0, 1.0, 0.6667, 1.0, 0.6667, 0.5, 0.6667, 0.5, 0.6667, 1.0, 0.3333, 1.0, 0.3333, 0.5, -5.96e-08, 1.0, 0.3333, 1.0, 0.3333, 1.0, -5.96e-08, 1.0, 0.3333, 0.5, 0.3333, 1.0, -5.96e-08, 1.0, -5.96e-08, 0.5, 0.4578, 0.13, 0.25, 0.49, 0.04215, 0.13, 0.3333, 1.0, 0.6667, 1.0, 0.6667, 1.0, 0.3333, 1.0, 0.6667, 1.0, 1.0, 1.0, 1.0, 1.0, 0.6667, 1.0, 0.6667, 1.0, 1.0, 1.0, 1.0, 1.0, 0.6667, 1.0, 0.3333, 1.0, 0.6667, 1.0, 0.6667, 1.0, 0.3333, 1.0, -5.96e-08, 1.0, 0.3333, 1.0, 0.3333, 1.0, -5.96e-08, 1.0])
me_cylinder_015.update()

# ---- objects
ob_trunk = bpy.data.objects.new('Trunk', me_cylinder)
ob_branch_a = bpy.data.objects.new('Branch.A', me_cylinder_002)
ob_branch_a_001 = bpy.data.objects.new('Branch.A.001', me_cylinder_003)
ob_branch_a_002 = bpy.data.objects.new('Branch.A.002', me_cylinder_004)
ob_branch_b = bpy.data.objects.new('Branch.B', me_cylinder_001)
ob_branch_b_001 = bpy.data.objects.new('Branch.B.001', me_cylinder_005)
ob_branch_b_002 = bpy.data.objects.new('Branch.B.002', me_cylinder_006)
ob_branch_a_003 = bpy.data.objects.new('Branch.A.003', me_cylinder_007)
ob_branch_a_004 = bpy.data.objects.new('Branch.A.004', me_cylinder_008)
ob_branch_a_005 = bpy.data.objects.new('Branch.A.005', me_cylinder_009)
ob_branch_a_006 = bpy.data.objects.new('Branch.A.006', me_cylinder_010)
ob_branch_b_003 = bpy.data.objects.new('Branch.B.003', me_cylinder_011)
ob_branch_b_004 = bpy.data.objects.new('Branch.B.004', me_cylinder_012)
ob_branch_a_007 = bpy.data.objects.new('Branch.A.007', me_cylinder_013)
ob_branch_a_008 = bpy.data.objects.new('Branch.A.008', me_cylinder_014)
ob_branch_b_005 = bpy.data.objects.new('Branch.B.005', me_cylinder_015)

# ---- transforms, parenting, visibility, modifiers, constraints
ob_trunk.location = (0.0, 0.0, 26.68)
ob_trunk.scale = (1.0, 1.0, 19.61)
ob_branch_a.location = (0.6645, 1.13, 4.859)
ob_branch_a.rotation_euler = (-1.458, -0.0, -0.6201)
ob_branch_a.scale = (0.51, 0.51, 0.51)
ob_branch_a_001.location = (-5.768, 2.66, 5.839)
ob_branch_a_001.rotation_euler = (1.181, 4.135, -1.764)
ob_branch_a_001.scale = (0.4563, 0.4563, 0.4563)
ob_branch_a_002.location = (4.856, -4.717, 7.489)
ob_branch_a_002.rotation_euler = (1.611, 3.404, 0.7686)
ob_branch_a_002.scale = (0.4871, 0.4871, 0.4871)
ob_branch_b.location = (1.116, -0.1099, 18.58)
ob_branch_b.rotation_euler = (0.0, 1.301, 0.0)
ob_branch_b.scale = (0.4623, 0.4456, 0.6298)
ob_branch_b_001.location = (-0.4905, 0.7168, 19.1)
ob_branch_b_001.rotation_euler = (-1.571, 1.108, 0.5236)
ob_branch_b_001.scale = (0.4987, 0.5486, 0.7013)
ob_branch_b_002.location = (-0.5214, -1.019, 20.98)
ob_branch_b_002.rotation_euler = (7.782, -2.978, -6.549)
ob_branch_b_002.scale = (0.5904, 0.5839, 0.6847)
ob_branch_a_003.location = (-3.269, -5.706, 8.554)
ob_branch_a_003.rotation_euler = (1.571, 3.374, -0.5236)
ob_branch_a_003.scale = (0.4871, 0.4871, 0.4871)
ob_branch_a_004.location = (-3.405, 1.699, 33.14)
ob_branch_a_004.rotation_euler = (1.516, 4.091, -2.004)
ob_branch_a_004.scale = (0.259, 0.259, 0.259)
ob_branch_a_005.location = (2.752, 1.091, 40.3)
ob_branch_a_005.rotation_euler = (-1.541, 4.258, -1.362)
ob_branch_a_005.scale = (0.2028, 0.2028, 0.2028)
ob_branch_a_006.location = (0.05078, -2.738, 47.32)
ob_branch_a_006.rotation_euler = (-1.508, 4.085, -3.22)
ob_branch_a_006.scale = (0.08027, 0.0809, 0.208)
ob_branch_b_003.location = (0.03569, -0.6892, 37.53)
ob_branch_b_003.rotation_euler = (9.368, -1.861, -7.996)
ob_branch_b_003.scale = (0.4098, 0.388, 0.7058)
ob_branch_b_004.location = (0.284, -0.5677, 27.82)
ob_branch_b_004.rotation_euler = (9.413, -1.865, -7.378)
ob_branch_b_004.scale = (0.4098, 0.388, 0.7058)
ob_branch_a_007.location = (0.06792, 4.475, 29.26)
ob_branch_a_007.rotation_euler = (-0.5931, 4.608, -1.004)
ob_branch_a_007.scale = (0.1918, 0.147, 0.3776)
ob_branch_a_008.location = (2.197, -0.357, 51.21)
ob_branch_a_008.rotation_euler = (-1.508, 4.085, -1.841)
ob_branch_a_008.scale = (0.07982, 0.08046, 0.1577)
ob_branch_b_005.location = (-0.4526, -0.02588, 44.0)
ob_branch_b_005.rotation_euler = (10.7, -3.165, -10.71)
ob_branch_b_005.scale = (0.397, 0.3748, 0.4062)

# ---- collection membership
col_collection.objects.link(ob_trunk)
col_collection.objects.link(ob_branch_a)
col_collection.objects.link(ob_branch_a_001)
col_collection.objects.link(ob_branch_a_002)
col_collection.objects.link(ob_branch_b)
col_collection.objects.link(ob_branch_b_001)
col_collection.objects.link(ob_branch_b_002)
col_collection.objects.link(ob_branch_a_003)
col_collection.objects.link(ob_branch_a_004)
col_collection.objects.link(ob_branch_a_005)
col_collection.objects.link(ob_branch_a_006)
col_collection.objects.link(ob_branch_b_003)
col_collection.objects.link(ob_branch_b_004)
col_collection.objects.link(ob_branch_a_007)
col_collection.objects.link(ob_branch_a_008)
col_collection.objects.link(ob_branch_b_005)

# ---- scene / render settings (as saved in the file)
scene.frame_start = 1; scene.frame_end = 250; scene.frame_set(1)
scene.render.engine = 'BLENDER_EEVEE_NEXT'
scene.render.bake_bias = 0.0
scene.render.bake_samples = 0
scene.cycles.sampling_pattern = 'TABULATED_SOBOL'
scene.eevee.use_volume_custom_range = False
bpy.context.view_layer.update()

# ---- added for rendering (the .blend has no active camera and no usable light): camera, sun
cam_auto = bpy.data.cameras.new('AutoCamera')
cam_auto.lens = 50.0
cam_auto.sensor_width = 36.0
cam_auto.clip_end = 1110.81
ob_auto_camera = bpy.data.objects.new('AutoCamera', cam_auto)
scene.collection.objects.link(ob_auto_camera)
ob_auto_camera.location = (61.8821, -76.2682, 77.3138)
ob_auto_camera.rotation_euler = (1.09748, -7.21219e-08, 0.694738)
scene.camera = ob_auto_camera
light_auto_sun = bpy.data.lights.new('AutoSun', 'SUN')
light_auto_sun.energy = 3.0
light_auto_sun.angle = 0.0523599
ob_auto_sun = bpy.data.objects.new('AutoSun', light_auto_sun)
scene.collection.objects.link(ob_auto_sun)
ob_auto_sun.rotation_euler = (0.872665, 0.174533, 0.523599)
bpy.context.view_layer.update()
